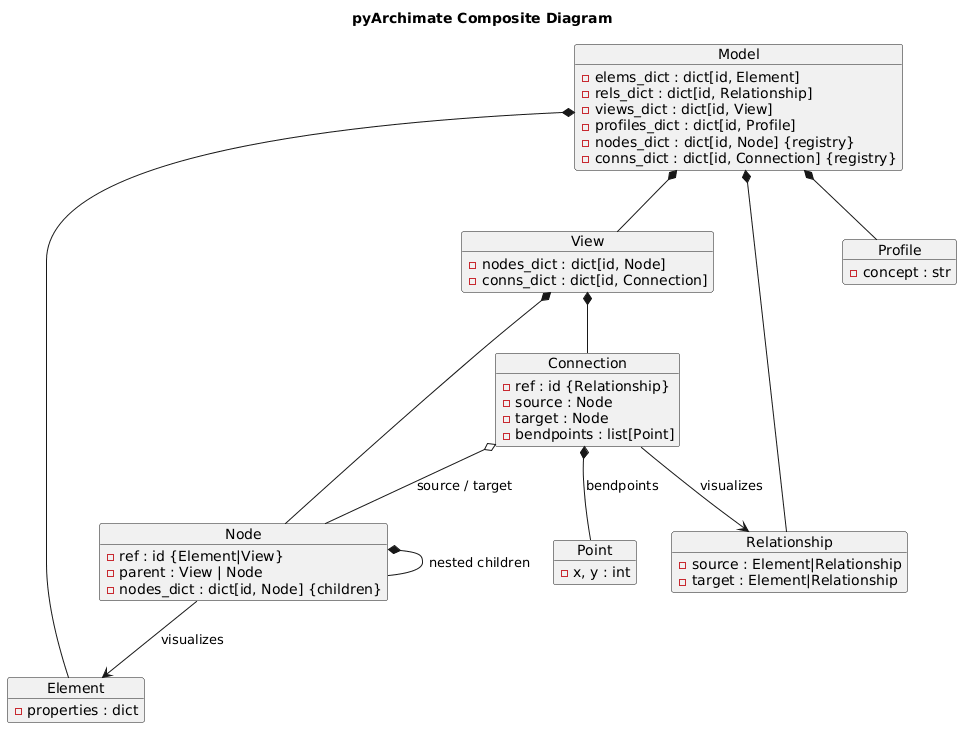

The diagram above was rendered by PlantUML. Its source (embedded in the PNG):
@startuml
title pyArchimate Composite Diagram

object Model {
  - elems_dict : dict[id, Element]
  - rels_dict : dict[id, Relationship]
  - views_dict : dict[id, View]
  - profiles_dict : dict[id, Profile]
  - nodes_dict : dict[id, Node] {registry}
  - conns_dict : dict[id, Connection] {registry}
}

object Element {
  - properties : dict
}

object Relationship {
  - source : Element|Relationship
  - target : Element|Relationship
}

object Profile {
  - concept : str
}

object View {
  - nodes_dict : dict[id, Node]
  - conns_dict : dict[id, Connection]
}

object Node {
  - ref : id {Element|View}
  - parent : View | Node
  - nodes_dict : dict[id, Node] {children}
}

object Connection {
  - ref : id {Relationship}
  - source : Node
  - target : Node
  - bendpoints : list[Point]
}

object Point {
  - x, y : int
}

Model *-- Element
Model *-- Relationship
Model *-- View
Model *-- Profile

View *-- Node
View *-- Connection

Node --> Element : visualizes
Node *-- Node : nested children

Connection --> Relationship : visualizes
Connection o-- Node : source / target
Connection *-- Point : bendpoints
@enduml